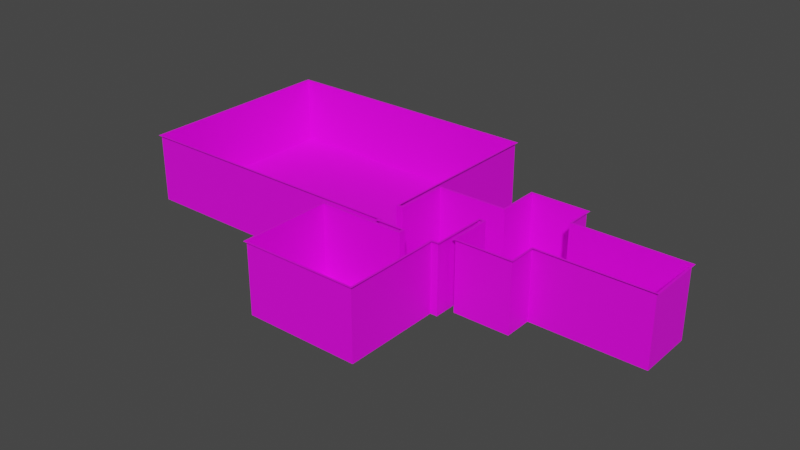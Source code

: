 # Source: World.blend  (saved by Blender 3.3.6; exported with 4.5.12 LTS)
import bpy
from mathutils import Matrix  # noqa: F401  (used for matrix-valued properties, if any)

bpy.ops.wm.read_factory_settings(use_empty=True)
scene = bpy.context.scene
scene.name = 'Scene'

# ---- collections
col_collection = bpy.data.collections.new('Collection'); scene.collection.children.link(col_collection)

# ---- images (referenced by path relative to the original .blend; pixels are not part of the script)
import os
ASSET_DIR = os.environ.get("B2B_ASSET_DIR", "")  # directory of the original .blend (textures are referenced by path, not embedded)
HERE = os.path.dirname(os.path.abspath(__file__))  # packed textures are extracted next to this script under _unpacked/

def load_image(name, relpath, width, height, colorspace="sRGB"):
    """Load a texture the original file referenced (path relative to the .blend, or extracted next to this script)."""
    p = next((c for c in (os.path.join(HERE, relpath), os.path.join(ASSET_DIR, relpath)) if relpath and os.path.exists(c)), "")
    if p:
        img = bpy.data.images.load(p, check_existing=True)
        img.name = name
    else:  # same state as the original file: an image datablock whose file is absent (Cycles renders it pink)
        img = bpy.data.images.new(name, width, height)
        img.source = "FILE"
        img.filepath = "//" + (relpath or name)
    img.colorspace_settings.name = colorspace
    return img
img_leveltexture_png = load_image('LevelTexture.png', 'LevelTexture.png', 1024, 1024, 'sRGB')

# ---- materials (node trees are filled in below, after node groups)
mat_material_005 = bpy.data.materials.new('Material.005')

# ---- material node trees
mat_material_005.use_nodes = True; mat_material_005.node_tree.nodes.clear()
_N = mat_material_005.node_tree.nodes; _L = mat_material_005.node_tree.links
n0 = _N.new('ShaderNodeBsdfPrincipled'); n0.name = 'Principled BSDF'; n0.location = (10, 300)
n0.distribution = 'GGX'
n0.subsurface_method = 'RANDOM_WALK_SKIN'
n0.inputs[3].default_value = 1.45
n0.inputs[27].default_value = (0.0, 0.0, 0.0, 1.0)
n0.inputs[28].default_value = 1.0
n1 = _N.new('ShaderNodeOutputMaterial'); n1.name = 'Material Output'; n1.location = (300, 300)
n2 = _N.new('ShaderNodeTexImage'); n2.name = 'Image Texture'; n2.location = (-280, 280)
n2.image = img_leveltexture_png
_L.new(n0.outputs[0], n1.inputs[0])
_L.new(n2.outputs[0], n0.inputs[0])
n1.is_active_output = True

# ---- world
world_world = bpy.data.worlds.new('World'); scene.world = world_world
world_world.use_nodes = True; world_world.node_tree.nodes.clear()
_N = world_world.node_tree.nodes; _L = world_world.node_tree.links
n0 = _N.new('ShaderNodeOutputWorld'); n0.name = 'World Output'; n0.location = (300, 300)
n1 = _N.new('ShaderNodeBackground'); n1.name = 'Background'; n1.location = (10, 300)
n1.inputs[0].default_value = (0.05088, 0.05088, 0.05088, 1.0)
_L.new(n1.outputs[0], n0.inputs[0])
n0.is_active_output = True
world_world.color = (0.05088, 0.05088, 0.05088)
world_world.use_sun_shadow = False
world_world.sun_shadow_jitter_overblur = 0.0

# ---- meshes
me_plane = bpy.data.meshes.new('Plane')
me_plane.from_pydata([(1.0, -2.0, 0.0), (1.0, 2.0, 0.0), (-7.0, -2.0, 0.0), (-7.0, 2.0, 0.0), (-11.0, -2.0, 0.0), (-11.0, 2.0, 0.0), (-7.0, -4.0, 0.0), (-11.0, -4.0, 0.0), (-7.0, 4.0, 0.0), (-11.0, 4.0, 0.0), (1.0, -0.9912, 0.0), (1.0, 0.9912, 0.0), (-7.0, 0.9912, 0.0), (-7.0, -0.9912, 0.0), (-11.0, 0.9912, 0.0), (-11.0, -0.9912, 0.0), (-11.5, 0.9912, 0.0), (-11.5, -0.9912, 0.0), (-16.0, 0.9912, 0.0), (-16.0, -0.9912, 0.0), (-11.5, -4.991, 0.0), (-16.0, -4.991, 0.0), (-14.0, -0.9912, 0.0), (-12.0, -0.9912, 0.0), (-12.0, 0.9912, 0.0), (-14.0, 0.9912, 0.0), (-14.0, -4.991, 0.0), (-12.0, -4.991, 0.0), (-11.5, -4.798, 0.0), (-16.0, -4.798, 0.0), (-12.0, -4.798, 0.0), (-14.0, -4.798, 0.0), (-11.5, -2.802, 0.0), (-16.0, -2.802, 0.0), (-12.0, -2.802, 0.0), (-14.0, -2.802, 0.0), (-16.5, -4.798, 0.0), (-16.5, -2.802, 0.0), (-14.0, -5.491, 0.0), (-12.0, -5.491, 0.0), (-36.5, -4.798, 0.0), (-36.5, -2.802, 0.0), (-16.5, 10.09, 0.0), (-36.5, 10.09, 0.0), (-14.0, -11.98, 0.0), (-12.0, -11.98, 0.0), (-20.13, -5.491, 0.0), (-20.13, -11.98, 0.0), (1.0, -2.0, 5.024), (1.0, 2.0, 5.024), (-7.0, -2.0, 5.024), (-7.0, 2.0, 5.024), (-11.0, -2.0, 5.024), (-11.0, 2.0, 5.024), (-7.0, -4.0, 5.024), (-11.0, -4.0, 5.024), (-7.0, 4.0, 5.024), (-11.0, 4.0, 5.024), (1.0, -0.9912, 5.024), (1.0, 0.9912, 5.024), (-11.0, 0.9912, 5.024), (-11.0, -0.9912, 5.024), (-11.5, 0.9912, 5.024), (-11.5, -0.9912, 5.024), (-16.0, 0.9912, 5.024), (-16.0, -0.9912, 5.024), (-11.5, -4.991, 5.024), (-16.0, -4.991, 5.024), (-12.0, 0.9912, 5.024), (-14.0, 0.9912, 5.024), (-14.0, -4.991, 5.024), (-12.0, -4.991, 5.024), (-11.5, -4.798, 5.024), (-16.0, -4.798, 5.024), (-11.5, -2.802, 5.024), (-16.0, -2.802, 5.024), (-16.5, -4.798, 5.024), (-16.5, -2.802, 5.024), (-14.0, -5.491, 5.024), (-12.0, -5.491, 5.024), (-36.5, -4.798, 5.024), (-36.5, -2.802, 5.024), (-16.5, 10.09, 5.024), (-36.5, 10.09, 5.024), (-14.0, -11.98, 5.024), (-12.0, -11.98, 5.024), (-20.13, -5.491, 5.024), (-20.13, -11.98, 5.024), (-7.0, -2.0, 4.772), (1.0, -2.0, 4.772), (1.0, 0.9912, 4.772), (1.0, 2.0, 4.772), (-7.0, 2.0, 4.772), (-11.0, -0.9912, 4.772), (-11.0, -2.0, 4.772), (-11.0, -4.0, 4.772), (-7.0, -4.0, 4.772), (-7.0, 4.0, 4.772), (-11.0, 4.0, 4.772), (-11.0, 2.0, 4.772), (1.0, -0.9912, 4.772), (-11.0, 0.9912, 4.772), (-11.5, -0.9912, 4.772), (-11.5, 0.9912, 4.772), (-16.0, 0.9912, 4.772), (-16.0, -0.9912, 4.772), (-14.0, 0.9912, 4.772), (-12.0, -4.991, 4.772), (-11.5, -4.991, 4.772), (-11.5, -2.802, 4.772), (-16.0, -4.798, 4.772), (-16.0, -4.991, 4.772), (-12.0, 0.9912, 4.772), (-14.0, -4.991, 4.772), (-11.5, -4.798, 4.772), (-16.0, -2.802, 4.772), (-16.5, -4.798, 4.772), (-16.5, -2.802, 4.772), (-12.0, -5.491, 4.772), (-14.0, -5.491, 4.772), (-36.5, -2.802, 4.772), (-36.5, -4.798, 4.772), (-16.5, 10.09, 4.772), (-36.5, 10.09, 4.772), (-14.0, -11.98, 4.772), (-12.0, -11.98, 4.772), (-20.13, -5.491, 4.772), (-20.13, -11.98, 4.772)], [], [(11, 1, 3, 12), (12, 3, 5, 14), (2, 4, 7, 6), (5, 3, 8, 9), (2, 13, 15, 4), (13, 12, 14, 15), (0, 10, 13, 2), (10, 11, 12, 13), (15, 14, 16, 17), (22, 25, 18, 19), (31, 29, 21, 26), (28, 30, 27, 20), (30, 31, 26, 27), (17, 16, 24, 23), (23, 24, 25, 22), (34, 35, 31, 30), (32, 34, 30, 28), (35, 33, 29, 31), (22, 19, 33, 35), (17, 23, 34, 32), (23, 22, 35, 34), (29, 33, 37, 36), (27, 26, 38, 39), (36, 37, 41, 40), (41, 37, 42, 43), (39, 38, 44, 45), (44, 38, 46, 47), (41, 43, 123, 120), (19, 18, 104, 105), (10, 0, 89, 100), (42, 37, 117, 122), (0, 2, 88, 89), (11, 10, 100, 90), (45, 44, 124, 125), (1, 11, 90, 91), (18, 25, 106, 104), (28, 20, 108, 114), (39, 45, 125, 118), (3, 1, 91, 92), (20, 27, 107, 108), (17, 32, 109, 102), (29, 36, 116, 110), (14, 5, 99, 101), (47, 46, 126, 127), (4, 15, 93, 94), (21, 29, 110, 111), (37, 33, 115, 117), (44, 47, 127, 124), (46, 38, 119, 126), (27, 39, 118, 107), (6, 7, 95, 96), (24, 16, 103, 112), (38, 26, 113, 119), (2, 6, 96, 88), (25, 24, 112, 106), (40, 41, 120, 121), (32, 28, 114, 109), (7, 4, 94, 95), (26, 21, 111, 113), (36, 40, 121, 116), (33, 19, 105, 115), (9, 8, 97, 98), (15, 17, 102, 93), (5, 9, 98, 99), (43, 42, 122, 123), (16, 14, 101, 103), (8, 3, 92, 97), (89, 88, 50, 48), (91, 90, 59, 49), (92, 91, 49, 51), (94, 93, 61, 52), (96, 95, 55, 54), (88, 96, 54, 50), (95, 94, 52, 55), (98, 97, 56, 57), (99, 98, 57, 53), (97, 92, 51, 56), (100, 89, 48, 58), (90, 100, 58, 59), (101, 99, 53, 60), (93, 102, 63, 61), (103, 101, 60, 62), (105, 104, 64, 65), (104, 106, 69, 64), (108, 107, 71, 66), (102, 109, 74, 63), (111, 110, 73, 67), (112, 103, 62, 68), (106, 112, 68, 69), (113, 111, 67, 70), (114, 108, 66, 72), (109, 114, 72, 74), (115, 105, 65, 75), (110, 116, 76, 73), (117, 115, 75, 77), (107, 118, 79, 71), (119, 113, 70, 78), (121, 120, 81, 80), (116, 121, 80, 76), (123, 122, 82, 83), (120, 123, 83, 81), (122, 117, 77, 82), (125, 124, 84, 85), (118, 125, 85, 79), (127, 126, 86, 87), (124, 127, 87, 84), (126, 119, 78, 86)])
_uv = me_plane.uv_layers.new(name='UVMap')
_uv.uv.foreach_set('vector', [0.5927, 0.9722, 0.5671, 0.9722, 0.5671, 0.7694, 0.5927, 0.7694, 0.5927, 0.7694, 0.5671, 0.7694, 0.5671, 0.668, 0.5927, 0.668, 0.6685, 0.7694, 0.6685, 0.668, 0.7192, 0.668, 0.7192, 0.7694, 0.5671, 0.668, 0.5671, 0.7694, 0.5164, 0.7694, 0.5164, 0.668, 0.6685, 0.7694, 0.6429, 0.7694, 0.6429, 0.668, 0.6685, 0.668, 0.6429, 0.7694, 0.5927, 0.7694, 0.5927, 0.668, 0.6429, 0.668, 0.6685, 0.9722, 0.6429, 0.9722, 0.6429, 0.7694, 0.6685, 0.7694, 0.6429, 0.9722, 0.5927, 0.9722, 0.5927, 0.7694, 0.6429, 0.7694, 0.6429, 0.668, 0.5927, 0.668, 0.5927, 0.6554, 0.6429, 0.6554, 0.6429, 0.592, 0.5927, 0.592, 0.5927, 0.5413, 0.6429, 0.5413, 0.3333, 1.0, 0.3333, 1.0, 0.3333, 1.0, 0.3333, 1.0, 0.3334, 0.3971, 0.3466, 0.3971, 0.3466, 0.4022, 0.3334, 0.4022, 0.7394, 0.6428, 0.7394, 0.592, 0.7443, 0.592, 0.7443, 0.6428, 0.6429, 0.6554, 0.5927, 0.6554, 0.5927, 0.6428, 0.6429, 0.6428, 0.6429, 0.6428, 0.5927, 0.6428, 0.5927, 0.592, 0.6429, 0.592, 0.6888, 0.6428, 0.6888, 0.592, 0.7394, 0.592, 0.7394, 0.6428, 0.6888, 0.6554, 0.6888, 0.6428, 0.7394, 0.6428, 0.7394, 0.6554, 0.6888, 0.592, 0.6888, 0.5413, 0.7394, 0.5413, 0.7394, 0.592, 0.6429, 0.592, 0.6429, 0.5413, 0.6888, 0.5413, 0.6888, 0.592, 0.6429, 0.6554, 0.6429, 0.6428, 0.6888, 0.6428, 0.6888, 0.6554, 0.6429, 0.6428, 0.6429, 0.592, 0.6888, 0.592, 0.6888, 0.6428, 0.7394, 0.5413, 0.6888, 0.5413, 0.6888, 0.5286, 0.7394, 0.5286, 0.7443, 0.6428, 0.7443, 0.592, 0.757, 0.592, 0.757, 0.6428, 0.7394, 0.5286, 0.6888, 0.5286, 0.6888, 0.02177, 0.7394, 0.02177, 0.6888, 0.02177, 0.6888, 0.5286, 0.362, 0.5286, 0.362, 0.02177, 0.757, 0.6428, 0.757, 0.592, 0.9214, 0.592, 0.9214, 0.6428, 0.9214, 0.592, 0.757, 0.592, 0.757, 0.4367, 0.9214, 0.4367, 1.812e-05, 0.6958, 1.803e-05, 0.6105, 0.03162, 0.6105, 0.03162, 0.6958, 1.782e-05, 0.3773, 1.781e-05, 0.3642, 0.03162, 0.3642, 0.03162, 0.3773, 1.783e-05, 0.1987, 1.784e-05, 0.192, 0.03162, 0.192, 0.03162, 0.1987, 1.791e-05, 0.478, 1.784e-05, 0.3927, 0.03162, 0.3927, 0.03162, 0.478, 1.784e-05, 0.192, 1.789e-05, 0.139, 0.03162, 0.139, 0.03162, 0.192, 1.782e-05, 0.2118, 1.783e-05, 0.1987, 0.03162, 0.1987, 0.03162, 0.2118, 1.818e-05, 1.0, 1.822e-05, 0.9867, 0.03162, 0.9867, 0.03162, 1.0, 1.782e-05, 0.2185, 1.782e-05, 0.2118, 0.03162, 0.2118, 0.03162, 0.2185, 1.781e-05, 0.3642, 1.78e-05, 0.351, 0.03162, 0.351, 0.03162, 0.3642, 1.804e-05, 0.05087, 1.804e-05, 0.04959, 0.03162, 0.04959, 0.03162, 0.05087, 1.805e-05, 0.04299, 1.821e-05, 1.778e-05, 0.03162, 1.788e-05, 0.03162, 0.04299, 1.779e-05, 0.2715, 1.782e-05, 0.2185, 0.03162, 0.2185, 0.03162, 0.2715, 1.804e-05, 0.04959, 1.806e-05, 0.0463, 0.03162, 0.0463, 0.03162, 0.04959, 1.798e-05, 0.07607, 1.801e-05, 0.06408, 0.03162, 0.06408, 0.03162, 0.07607, 1.831e-05, 0.8448, 1.831e-05, 0.8415, 0.03162, 0.8415, 0.03162, 0.8448, 1.779e-05, 0.3311, 1.779e-05, 0.3244, 0.03162, 0.3244, 0.03162, 0.3311, 1.825e-05, 0.9462, 1.829e-05, 0.9032, 0.03162, 0.9032, 0.03162, 0.9462, 1.797e-05, 0.08606, 1.798e-05, 0.07938, 0.03162, 0.07938, 0.03162, 0.08606, 1.831e-05, 0.8461, 1.831e-05, 0.8448, 0.03162, 0.8448, 0.03162, 0.8461, 1.784e-05, 0.3927, 1.783e-05, 0.3893, 0.03162, 0.3893, 0.03162, 0.3927, 1.822e-05, 0.9867, 1.825e-05, 0.9462, 0.03162, 0.9462, 0.03162, 0.9867, 1.829e-05, 0.9032, 1.832e-05, 0.8626, 0.03162, 0.8626, 0.03162, 0.9032, 1.806e-05, 0.0463, 1.805e-05, 0.04299, 0.03162, 0.04299, 0.03162, 0.0463, 1.79e-05, 0.1258, 1.795e-05, 0.09931, 0.03162, 0.09931, 0.03162, 0.1258, 1.779e-05, 0.3377, 1.779e-05, 0.3344, 0.03162, 0.3344, 0.03162, 0.3377, 1.832e-05, 0.8626, 1.833e-05, 0.8593, 0.03162, 0.8593, 0.03162, 0.8626, 1.789e-05, 0.139, 1.79e-05, 0.1258, 0.03162, 0.1258, 0.03162, 0.139, 1.78e-05, 0.351, 1.779e-05, 0.3377, 0.03162, 0.3377, 0.03162, 0.351, 1.812e-05, 0.709, 1.812e-05, 0.6958, 0.03162, 0.6958, 0.03162, 0.709, 1.801e-05, 0.06408, 1.804e-05, 0.05087, 0.03162, 0.05087, 0.03162, 0.06408, 1.795e-05, 0.09931, 1.797e-05, 0.08606, 0.03162, 0.08606, 0.03162, 0.09931, 1.833e-05, 0.8593, 1.831e-05, 0.8461, 0.03162, 0.8461, 0.03162, 0.8593, 1.831e-05, 0.8415, 1.812e-05, 0.709, 0.03162, 0.709, 0.03162, 0.8415, 1.783e-05, 0.3893, 1.782e-05, 0.3773, 0.03162, 0.3773, 0.03162, 0.3893, 1.778e-05, 0.3112, 1.778e-05, 0.2847, 0.03162, 0.2847, 0.03162, 0.3112, 1.798e-05, 0.07938, 1.798e-05, 0.07607, 0.03162, 0.07607, 0.03162, 0.07938, 1.779e-05, 0.3244, 1.778e-05, 0.3112, 0.03162, 0.3112, 0.03162, 0.3244, 1.803e-05, 0.6105, 1.791e-05, 0.478, 0.03162, 0.478, 0.03162, 0.6105, 1.779e-05, 0.3344, 1.779e-05, 0.3311, 0.03162, 0.3311, 0.03162, 0.3344, 1.778e-05, 0.2847, 1.779e-05, 0.2715, 0.03162, 0.2715, 0.03162, 0.2847, 0.002127, 0.7927, 0.002187, 0.8499, 0.000386, 0.8499, 0.0003264, 0.7927, 0.002097, 0.7641, 0.002105, 0.7713, 0.0003042, 0.7713, 0.0002966, 0.7641, 0.002038, 0.7069, 0.002097, 0.7641, 0.0002966, 0.7641, 0.0002371, 0.7069, 0.002246, 0.9071, 0.002254, 0.9143, 0.000453, 0.9143, 0.0004455, 0.9071, 0.002202, 0.8642, 0.002231, 0.8928, 0.0004306, 0.8928, 0.0004009, 0.8642, 0.002187, 0.8499, 0.002202, 0.8642, 0.0004009, 0.8642, 0.000386, 0.8499, 0.002231, 0.8928, 0.002246, 0.9071, 0.0004455, 0.9071, 0.0004306, 0.8928, 0.001993, 0.664, 0.002023, 0.6926, 0.0002222, 0.6926, 0.0001924, 0.664, 0.001978, 0.6497, 0.001993, 0.664, 0.0001924, 0.664, 0.0001776, 0.6497, 0.002023, 0.6926, 0.002038, 0.7069, 0.0002371, 0.7069, 0.0002222, 0.6926, 0.00212, 0.7855, 0.002127, 0.7927, 0.0003264, 0.7927, 0.0003189, 0.7855, 0.002105, 0.7713, 0.00212, 0.7855, 0.0003189, 0.7855, 0.0003042, 0.7713, 0.001971, 0.6425, 0.001978, 0.6497, 0.0001776, 0.6497, 0.0001701, 0.6425, 0.002254, 0.9143, 0.002257, 0.9179, 0.0004567, 0.9179, 0.000453, 0.9143, 0.001967, 0.6389, 0.001971, 0.6425, 0.0001701, 0.6425, 0.0001663, 0.6389, 0.001919, 0.5926, 0.001934, 0.6068, 0.0001328, 0.6068, 0.0001181, 0.5926, 0.001934, 0.6068, 0.001948, 0.6211, 0.0001477, 0.6211, 0.0001328, 0.6068, 0.002287, 0.9465, 0.002291, 0.95, 0.0004902, 0.95, 0.0004865, 0.9465, 0.002257, 0.9179, 0.002271, 0.9308, 0.0004702, 0.9308, 0.0004567, 0.9179, 0.002338, 0.1662, 0.002339, 0.1676, 0.0005387, 0.1676, 0.0005373, 0.1662, 0.001963, 0.6354, 0.001967, 0.6389, 0.0001663, 0.6389, 0.0001626, 0.6354, 0.001948, 0.6211, 0.001963, 0.6354, 0.0001626, 0.6354, 0.0001477, 0.6211, 0.002323, 0.1519, 0.002338, 0.1662, 0.0005373, 0.1662, 0.0005222, 0.1519, 0.002286, 0.9451, 0.002287, 0.9465, 0.0004865, 0.9465, 0.000485, 0.9451, 0.002271, 0.9308, 0.002286, 0.9451, 0.000485, 0.9451, 0.0004702, 0.9308, 0.001905, 0.5797, 0.001919, 0.5926, 0.0001181, 0.5926, 0.0001046, 0.5797, 0.002339, 0.1676, 0.002343, 0.1711, 0.0005425, 0.1711, 0.0005387, 0.1676, 0.001902, 0.5761, 0.001905, 0.5797, 0.0001046, 0.5797, 0.0001009, 0.5761, 0.002291, 0.95, 0.002295, 0.9536, 0.0004939, 0.9536, 0.0004902, 0.95, 0.002319, 0.1483, 0.002323, 0.1519, 0.0005222, 0.1519, 0.0005185, 0.1483, 0.002019, 0.2743, 0.002034, 0.2886, 0.0002331, 0.2886, 0.0002182, 0.2743, 0.002343, 0.1711, 0.002019, 0.2743, 0.0002182, 0.2743, 0.0005425, 0.1711, 0.00213, 0.3807, 0.001806, 0.4839, 4.836e-06, 0.4839, 0.0003291, 0.3807, 0.002034, 0.2886, 0.00213, 0.3807, 0.0003291, 0.3807, 0.0002331, 0.2886, 0.001806, 0.4839, 0.001902, 0.5761, 0.0001009, 0.5761, 4.836e-06, 0.4839, 0.002163, 4.836e-06, 0.002178, 0.01432, 0.0003776, 0.01432, 0.0003625, 6.684e-06, 0.002295, 0.9536, 0.002343, 1.0, 0.0005423, 1.0, 0.0004939, 0.9536, 0.002224, 0.05812, 0.002273, 0.1045, 0.0004724, 0.1045, 0.0004236, 0.05812, 0.002178, 0.01432, 0.002224, 0.05812, 0.0004236, 0.05812, 0.0003776, 0.01432, 0.002273, 0.1045, 0.002319, 0.1483, 0.0005185, 0.1483, 0.0004724, 0.1045])
me_plane.materials.append(mat_material_005)
me_plane.update()

# ---- objects
ob_plane = bpy.data.objects.new('Plane', me_plane)

# ---- transforms, parenting, visibility, modifiers, constraints
ob_plane.location = (0.0, 0.0, 0.0)
_m = ob_plane.modifiers.new('Solidify', 'SOLIDIFY')
_m.thickness = 0.15
_m.use_even_offset = True
_m.use_rim_only = True

# ---- collection membership
col_collection.objects.link(ob_plane)

# ---- scene / render settings (as saved in the file)
scene.frame_start = 1; scene.frame_end = 250; scene.frame_set(20)
scene.render.engine = 'CYCLES'
scene.cycles.sampling_pattern = 'TABULATED_SOBOL'
scene.cycles.use_light_tree = False
scene.view_settings.view_transform = 'Filmic'
bpy.context.view_layer.update()

# ---- added for rendering (the .blend has no active camera and no usable light): camera, sun
cam_auto = bpy.data.cameras.new('AutoCamera')
cam_auto.lens = 50.0
cam_auto.sensor_width = 36.0
cam_auto.clip_end = 1000.0
ob_auto_camera = bpy.data.objects.new('AutoCamera', cam_auto)
scene.collection.objects.link(ob_auto_camera)
ob_auto_camera.location = (23.1548, -50.0308, 35.236)
ob_auto_camera.rotation_euler = (1.09748, -7.21219e-08, 0.694738)
scene.camera = ob_auto_camera
light_auto_sun = bpy.data.lights.new('AutoSun', 'SUN')
light_auto_sun.energy = 3.0
light_auto_sun.angle = 0.0523599
ob_auto_sun = bpy.data.objects.new('AutoSun', light_auto_sun)
scene.collection.objects.link(ob_auto_sun)
ob_auto_sun.rotation_euler = (0.872665, 0.174533, 0.523599)
bpy.context.view_layer.update()
